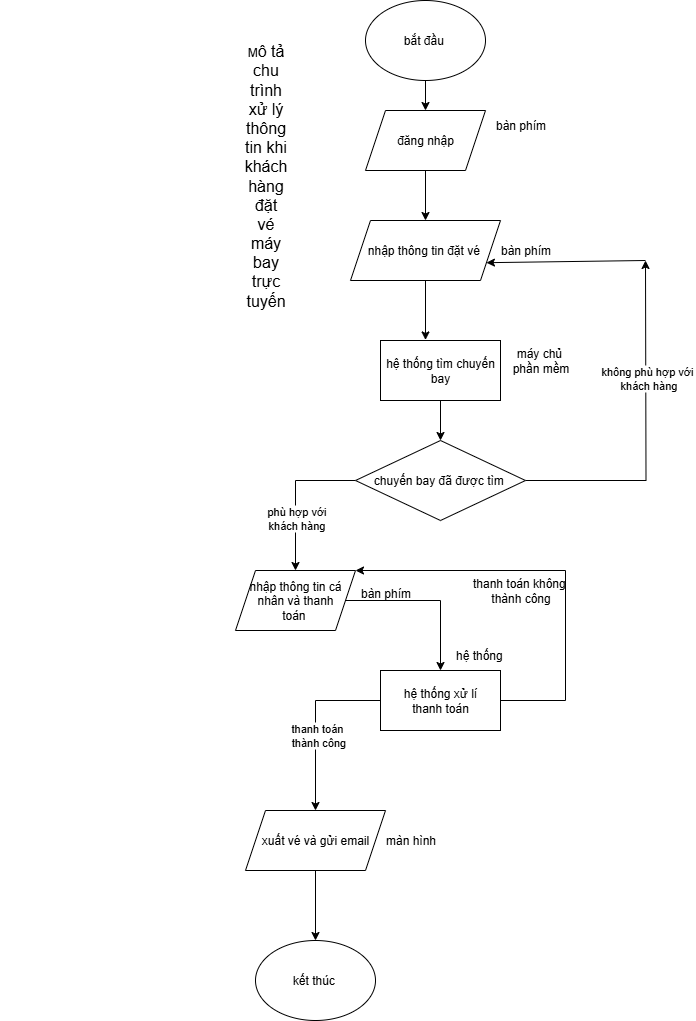

The diagram above was exported from draw.io. Its source (the exported page's mxGraphModel, read from the mxfile embedded in the PNG):
<mxGraphModel dx="1730" dy="487" grid="1" gridSize="10" guides="1" tooltips="1" connect="1" arrows="1" fold="1" page="1" pageScale="1" pageWidth="827" pageHeight="1169" math="0" shadow="0">
  <root>
    <mxCell id="0" />
    <mxCell id="1" parent="0" />
    <mxCell id="OFcQ8Bcjv07s3pTq95nh-1" value="&lt;div style=&quot;text-align: center;&quot;&gt;&lt;span style=&quot;text-align: left; background-color: rgb(255, 255, 255); color: rgb(0, 0, 0);&quot;&gt;M&lt;/span&gt;&lt;span style=&quot;color: rgb(0, 0, 0); font-family: Arial, sans-serif; font-size: 16px; text-align: left; white-space: pre-wrap; background-color: rgb(255, 255, 255);&quot;&gt;ô tả chu trình xử lý thông tin khi khách hàng đặt vé máy bay trực tuyến&lt;/span&gt;&lt;/div&gt;" style="text;html=1;align=center;verticalAlign=middle;resizable=0;points=[];autosize=1;strokeColor=none;fillColor=none;" parent="1" vertex="1">
      <mxGeometry x="-805" y="160" width="530" height="30" as="geometry" />
    </mxCell>
    <mxCell id="svdWTWGWf71Twf6X2-_u-15" style="edgeStyle=orthogonalEdgeStyle;rounded=0;orthogonalLoop=1;jettySize=auto;html=1;exitX=0.5;exitY=1;exitDx=0;exitDy=0;entryX=0.5;entryY=0;entryDx=0;entryDy=0;" edge="1" parent="1" source="svdWTWGWf71Twf6X2-_u-1" target="svdWTWGWf71Twf6X2-_u-14">
      <mxGeometry relative="1" as="geometry" />
    </mxCell>
    <mxCell id="svdWTWGWf71Twf6X2-_u-1" value="bắt đầu&amp;nbsp;" style="ellipse;whiteSpace=wrap;html=1;" vertex="1" parent="1">
      <mxGeometry x="-440" width="120" height="80" as="geometry" />
    </mxCell>
    <mxCell id="svdWTWGWf71Twf6X2-_u-2" value="nhập thông tin đặt vé&amp;nbsp;" style="shape=parallelogram;perimeter=parallelogramPerimeter;whiteSpace=wrap;html=1;fixedSize=1;" vertex="1" parent="1">
      <mxGeometry x="-455" y="220" width="150" height="60" as="geometry" />
    </mxCell>
    <mxCell id="svdWTWGWf71Twf6X2-_u-4" value="bàn phím" style="text;html=1;align=center;verticalAlign=middle;resizable=0;points=[];autosize=1;strokeColor=none;fillColor=none;" vertex="1" parent="1">
      <mxGeometry x="-315" y="235" width="70" height="30" as="geometry" />
    </mxCell>
    <mxCell id="svdWTWGWf71Twf6X2-_u-10" style="edgeStyle=orthogonalEdgeStyle;rounded=0;orthogonalLoop=1;jettySize=auto;html=1;exitX=0.5;exitY=1;exitDx=0;exitDy=0;entryX=0.5;entryY=0;entryDx=0;entryDy=0;" edge="1" parent="1" source="svdWTWGWf71Twf6X2-_u-5" target="svdWTWGWf71Twf6X2-_u-9">
      <mxGeometry relative="1" as="geometry" />
    </mxCell>
    <mxCell id="svdWTWGWf71Twf6X2-_u-5" value="hệ thống tìm chuyến bay" style="rounded=0;whiteSpace=wrap;html=1;" vertex="1" parent="1">
      <mxGeometry x="-425" y="340" width="120" height="60" as="geometry" />
    </mxCell>
    <mxCell id="svdWTWGWf71Twf6X2-_u-7" style="edgeStyle=orthogonalEdgeStyle;rounded=0;orthogonalLoop=1;jettySize=auto;html=1;exitX=0.5;exitY=1;exitDx=0;exitDy=0;entryX=0.375;entryY=-0.009;entryDx=0;entryDy=0;entryPerimeter=0;" edge="1" parent="1" source="svdWTWGWf71Twf6X2-_u-2" target="svdWTWGWf71Twf6X2-_u-5">
      <mxGeometry relative="1" as="geometry" />
    </mxCell>
    <mxCell id="svdWTWGWf71Twf6X2-_u-8" value="máy chủ&amp;nbsp;&lt;div&gt;phần mềm&lt;/div&gt;" style="text;html=1;align=center;verticalAlign=middle;resizable=0;points=[];autosize=1;strokeColor=none;fillColor=none;" vertex="1" parent="1">
      <mxGeometry x="-305" y="340" width="80" height="40" as="geometry" />
    </mxCell>
    <mxCell id="svdWTWGWf71Twf6X2-_u-12" style="edgeStyle=orthogonalEdgeStyle;rounded=0;orthogonalLoop=1;jettySize=auto;html=1;exitX=0;exitY=0.5;exitDx=0;exitDy=0;entryX=0.5;entryY=0;entryDx=0;entryDy=0;" edge="1" parent="1" source="svdWTWGWf71Twf6X2-_u-9" target="svdWTWGWf71Twf6X2-_u-11">
      <mxGeometry relative="1" as="geometry" />
    </mxCell>
    <mxCell id="svdWTWGWf71Twf6X2-_u-18" value="phù hợp với&lt;div&gt;khách hàng&lt;/div&gt;" style="edgeLabel;html=1;align=center;verticalAlign=middle;resizable=0;points=[];" vertex="1" connectable="0" parent="svdWTWGWf71Twf6X2-_u-12">
      <mxGeometry x="0.2994" relative="1" as="geometry">
        <mxPoint as="offset" />
      </mxGeometry>
    </mxCell>
    <mxCell id="svdWTWGWf71Twf6X2-_u-19" style="edgeStyle=orthogonalEdgeStyle;rounded=0;orthogonalLoop=1;jettySize=auto;html=1;exitX=1;exitY=0.5;exitDx=0;exitDy=0;" edge="1" parent="1" source="svdWTWGWf71Twf6X2-_u-9">
      <mxGeometry relative="1" as="geometry">
        <mxPoint x="-160" y="260" as="targetPoint" />
      </mxGeometry>
    </mxCell>
    <mxCell id="svdWTWGWf71Twf6X2-_u-21" value="không phù hợp với&amp;nbsp;&lt;div&gt;khách hàng&lt;/div&gt;" style="edgeLabel;html=1;align=center;verticalAlign=middle;resizable=0;points=[];" vertex="1" connectable="0" parent="svdWTWGWf71Twf6X2-_u-19">
      <mxGeometry x="0.3122" y="-2" relative="1" as="geometry">
        <mxPoint as="offset" />
      </mxGeometry>
    </mxCell>
    <mxCell id="svdWTWGWf71Twf6X2-_u-9" value="chuyến bay đã được tìm&amp;nbsp;" style="rhombus;whiteSpace=wrap;html=1;" vertex="1" parent="1">
      <mxGeometry x="-450" y="440" width="170" height="80" as="geometry" />
    </mxCell>
    <mxCell id="svdWTWGWf71Twf6X2-_u-24" style="edgeStyle=orthogonalEdgeStyle;rounded=0;orthogonalLoop=1;jettySize=auto;html=1;exitX=1;exitY=0.5;exitDx=0;exitDy=0;entryX=0.5;entryY=0;entryDx=0;entryDy=0;" edge="1" parent="1" source="svdWTWGWf71Twf6X2-_u-11" target="svdWTWGWf71Twf6X2-_u-23">
      <mxGeometry relative="1" as="geometry" />
    </mxCell>
    <mxCell id="svdWTWGWf71Twf6X2-_u-11" value="nhập thông tin cá nhân và thanh&lt;div&gt;toán&amp;nbsp;&lt;/div&gt;" style="shape=parallelogram;perimeter=parallelogramPerimeter;whiteSpace=wrap;html=1;fixedSize=1;" vertex="1" parent="1">
      <mxGeometry x="-570" y="570" width="120" height="60" as="geometry" />
    </mxCell>
    <mxCell id="svdWTWGWf71Twf6X2-_u-16" style="edgeStyle=orthogonalEdgeStyle;rounded=0;orthogonalLoop=1;jettySize=auto;html=1;exitX=0.5;exitY=1;exitDx=0;exitDy=0;entryX=0.5;entryY=0;entryDx=0;entryDy=0;" edge="1" parent="1" source="svdWTWGWf71Twf6X2-_u-14" target="svdWTWGWf71Twf6X2-_u-2">
      <mxGeometry relative="1" as="geometry" />
    </mxCell>
    <mxCell id="svdWTWGWf71Twf6X2-_u-14" value="đăng nhập" style="shape=parallelogram;perimeter=parallelogramPerimeter;whiteSpace=wrap;html=1;fixedSize=1;" vertex="1" parent="1">
      <mxGeometry x="-440" y="110" width="120" height="60" as="geometry" />
    </mxCell>
    <mxCell id="svdWTWGWf71Twf6X2-_u-17" value="bàn phím" style="text;html=1;align=center;verticalAlign=middle;resizable=0;points=[];autosize=1;strokeColor=none;fillColor=none;" vertex="1" parent="1">
      <mxGeometry x="-320" y="110" width="70" height="30" as="geometry" />
    </mxCell>
    <mxCell id="svdWTWGWf71Twf6X2-_u-20" value="" style="endArrow=classic;html=1;rounded=0;entryX=1;entryY=0.75;entryDx=0;entryDy=0;" edge="1" parent="1" target="svdWTWGWf71Twf6X2-_u-2">
      <mxGeometry width="50" height="50" relative="1" as="geometry">
        <mxPoint x="-160" y="260" as="sourcePoint" />
        <mxPoint x="-410" y="310" as="targetPoint" />
      </mxGeometry>
    </mxCell>
    <mxCell id="svdWTWGWf71Twf6X2-_u-22" value="bàn phím&lt;div&gt;&lt;br&gt;&lt;/div&gt;" style="text;html=1;align=center;verticalAlign=middle;resizable=0;points=[];autosize=1;strokeColor=none;fillColor=none;" vertex="1" parent="1">
      <mxGeometry x="-455" y="580" width="70" height="40" as="geometry" />
    </mxCell>
    <mxCell id="svdWTWGWf71Twf6X2-_u-27" style="edgeStyle=orthogonalEdgeStyle;rounded=0;orthogonalLoop=1;jettySize=auto;html=1;exitX=0;exitY=0.5;exitDx=0;exitDy=0;entryX=0.5;entryY=0;entryDx=0;entryDy=0;" edge="1" parent="1" source="svdWTWGWf71Twf6X2-_u-23" target="svdWTWGWf71Twf6X2-_u-26">
      <mxGeometry relative="1" as="geometry" />
    </mxCell>
    <mxCell id="svdWTWGWf71Twf6X2-_u-28" value="thanh toán&amp;nbsp;&lt;div&gt;thành công&lt;/div&gt;" style="edgeLabel;html=1;align=center;verticalAlign=middle;resizable=0;points=[];" vertex="1" connectable="0" parent="svdWTWGWf71Twf6X2-_u-27">
      <mxGeometry x="0.1325" y="2" relative="1" as="geometry">
        <mxPoint as="offset" />
      </mxGeometry>
    </mxCell>
    <mxCell id="svdWTWGWf71Twf6X2-_u-23" value="hệ thống xử lí&lt;div&gt;thanh toán&lt;/div&gt;" style="rounded=0;whiteSpace=wrap;html=1;" vertex="1" parent="1">
      <mxGeometry x="-425" y="670" width="120" height="60" as="geometry" />
    </mxCell>
    <mxCell id="svdWTWGWf71Twf6X2-_u-25" value="hệ thống&amp;nbsp;" style="text;html=1;align=center;verticalAlign=middle;resizable=0;points=[];autosize=1;strokeColor=none;fillColor=none;" vertex="1" parent="1">
      <mxGeometry x="-360" y="640" width="70" height="30" as="geometry" />
    </mxCell>
    <mxCell id="svdWTWGWf71Twf6X2-_u-38" style="edgeStyle=orthogonalEdgeStyle;rounded=0;orthogonalLoop=1;jettySize=auto;html=1;exitX=0.5;exitY=1;exitDx=0;exitDy=0;entryX=0.5;entryY=0;entryDx=0;entryDy=0;" edge="1" parent="1" source="svdWTWGWf71Twf6X2-_u-26" target="svdWTWGWf71Twf6X2-_u-37">
      <mxGeometry relative="1" as="geometry" />
    </mxCell>
    <mxCell id="svdWTWGWf71Twf6X2-_u-26" value="xuất vé và gửi email" style="shape=parallelogram;perimeter=parallelogramPerimeter;whiteSpace=wrap;html=1;fixedSize=1;" vertex="1" parent="1">
      <mxGeometry x="-560" y="810" width="140" height="60" as="geometry" />
    </mxCell>
    <mxCell id="svdWTWGWf71Twf6X2-_u-34" value="" style="endArrow=classic;html=1;rounded=0;exitX=1;exitY=0.5;exitDx=0;exitDy=0;entryX=1;entryY=0;entryDx=0;entryDy=0;" edge="1" parent="1" source="svdWTWGWf71Twf6X2-_u-23" target="svdWTWGWf71Twf6X2-_u-11">
      <mxGeometry width="50" height="50" relative="1" as="geometry">
        <mxPoint x="-305" y="700" as="sourcePoint" />
        <mxPoint x="-240" y="550" as="targetPoint" />
        <Array as="points">
          <mxPoint x="-240" y="700" />
          <mxPoint x="-240" y="570" />
        </Array>
      </mxGeometry>
    </mxCell>
    <mxCell id="svdWTWGWf71Twf6X2-_u-35" value="thanh toán không&amp;nbsp;&lt;div&gt;thành công&lt;/div&gt;" style="text;html=1;align=center;verticalAlign=middle;resizable=0;points=[];autosize=1;strokeColor=none;fillColor=none;" vertex="1" parent="1">
      <mxGeometry x="-345" y="570" width="120" height="40" as="geometry" />
    </mxCell>
    <mxCell id="svdWTWGWf71Twf6X2-_u-36" value="màn hình" style="text;html=1;align=center;verticalAlign=middle;resizable=0;points=[];autosize=1;strokeColor=none;fillColor=none;" vertex="1" parent="1">
      <mxGeometry x="-430" y="825" width="70" height="30" as="geometry" />
    </mxCell>
    <mxCell id="svdWTWGWf71Twf6X2-_u-37" value="kết thúc&amp;nbsp;" style="ellipse;whiteSpace=wrap;html=1;" vertex="1" parent="1">
      <mxGeometry x="-550" y="940" width="120" height="80" as="geometry" />
    </mxCell>
  </root>
</mxGraphModel>